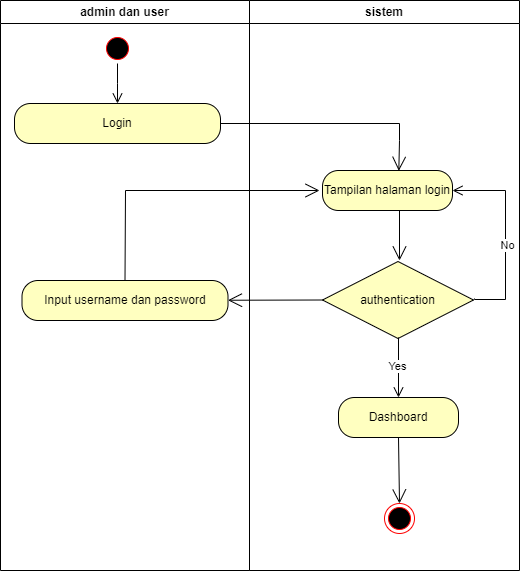

The diagram above was exported from draw.io. Its source (the exported page's mxGraphModel, read from the mxfile embedded in the PNG):
<mxGraphModel dx="780" dy="504" grid="1" gridSize="10" guides="1" tooltips="1" connect="1" arrows="1" fold="1" page="1" pageScale="1" pageWidth="850" pageHeight="1100" math="0" shadow="0">
  <root>
    <mxCell id="0" />
    <mxCell id="1" parent="0" />
    <mxCell id="CSwX7RHDgbCLs5BxUyj8-10" value="sistem" style="swimlane;whiteSpace=wrap;html=1;" parent="1" vertex="1">
      <mxGeometry x="320" y="110" width="270" height="570" as="geometry" />
    </mxCell>
    <mxCell id="CSwX7RHDgbCLs5BxUyj8-17" value="Tampilan halaman login" style="rounded=1;whiteSpace=wrap;html=1;arcSize=40;fontColor=#000000;fillColor=#ffffc0;strokeColor=#000000;" parent="CSwX7RHDgbCLs5BxUyj8-10" vertex="1">
      <mxGeometry x="73" y="170" width="130" height="40" as="geometry" />
    </mxCell>
    <mxCell id="CSwX7RHDgbCLs5BxUyj8-19" value="authentication" style="rhombus;whiteSpace=wrap;html=1;fontColor=#000000;fillColor=#ffffc0;strokeColor=#000000;" parent="CSwX7RHDgbCLs5BxUyj8-10" vertex="1">
      <mxGeometry x="73" y="261" width="151" height="77" as="geometry" />
    </mxCell>
    <mxCell id="CSwX7RHDgbCLs5BxUyj8-24" value="Dashboard" style="rounded=1;whiteSpace=wrap;html=1;arcSize=40;fontColor=#000000;fillColor=#ffffc0;strokeColor=#000000;" parent="CSwX7RHDgbCLs5BxUyj8-10" vertex="1">
      <mxGeometry x="89" y="397" width="120" height="40" as="geometry" />
    </mxCell>
    <mxCell id="CSwX7RHDgbCLs5BxUyj8-25" value="" style="edgeStyle=orthogonalEdgeStyle;html=1;verticalAlign=bottom;endArrow=open;endSize=8;strokeColor=#000000;rounded=0;" parent="CSwX7RHDgbCLs5BxUyj8-10" edge="1">
      <mxGeometry relative="1" as="geometry">
        <mxPoint x="149" y="397" as="targetPoint" />
        <mxPoint x="149" y="337" as="sourcePoint" />
      </mxGeometry>
    </mxCell>
    <mxCell id="CSwX7RHDgbCLs5BxUyj8-28" value="Yes" style="edgeLabel;html=1;align=center;verticalAlign=middle;resizable=0;points=[];" parent="CSwX7RHDgbCLs5BxUyj8-25" vertex="1" connectable="0">
      <mxGeometry x="-0.0556" y="-2" relative="1" as="geometry">
        <mxPoint as="offset" />
      </mxGeometry>
    </mxCell>
    <mxCell id="CSwX7RHDgbCLs5BxUyj8-27" value="" style="ellipse;html=1;shape=endState;fillColor=#000000;strokeColor=#ff0000;" parent="CSwX7RHDgbCLs5BxUyj8-10" vertex="1">
      <mxGeometry x="135" y="503" width="30" height="30" as="geometry" />
    </mxCell>
    <mxCell id="CSwX7RHDgbCLs5BxUyj8-30" value="" style="endArrow=open;endFill=1;endSize=12;html=1;rounded=0;entryX=0.5;entryY=0;entryDx=0;entryDy=0;exitX=0.5;exitY=1;exitDx=0;exitDy=0;" parent="CSwX7RHDgbCLs5BxUyj8-10" source="CSwX7RHDgbCLs5BxUyj8-24" target="CSwX7RHDgbCLs5BxUyj8-27" edge="1">
      <mxGeometry width="160" relative="1" as="geometry">
        <mxPoint x="20" y="423" as="sourcePoint" />
        <mxPoint x="180" y="423" as="targetPoint" />
      </mxGeometry>
    </mxCell>
    <mxCell id="CSwX7RHDgbCLs5BxUyj8-9" value="admin dan user" style="swimlane;whiteSpace=wrap;html=1;" parent="CSwX7RHDgbCLs5BxUyj8-10" vertex="1">
      <mxGeometry x="-249" width="249" height="570" as="geometry" />
    </mxCell>
    <mxCell id="CSwX7RHDgbCLs5BxUyj8-13" value="Login" style="rounded=1;whiteSpace=wrap;html=1;arcSize=40;fontColor=#000000;fillColor=#ffffc0;strokeColor=#000000;" parent="CSwX7RHDgbCLs5BxUyj8-9" vertex="1">
      <mxGeometry x="14" y="103" width="206" height="40" as="geometry" />
    </mxCell>
    <mxCell id="CSwX7RHDgbCLs5BxUyj8-15" value="" style="ellipse;html=1;shape=startState;fillColor=#000000;strokeColor=#ff0000;" parent="CSwX7RHDgbCLs5BxUyj8-9" vertex="1">
      <mxGeometry x="102" y="33" width="30" height="30" as="geometry" />
    </mxCell>
    <mxCell id="CSwX7RHDgbCLs5BxUyj8-16" value="" style="edgeStyle=orthogonalEdgeStyle;html=1;verticalAlign=bottom;endArrow=open;endSize=8;strokeColor=#000000;rounded=0;" parent="CSwX7RHDgbCLs5BxUyj8-9" source="CSwX7RHDgbCLs5BxUyj8-15" edge="1">
      <mxGeometry relative="1" as="geometry">
        <mxPoint x="117" y="103" as="targetPoint" />
      </mxGeometry>
    </mxCell>
    <mxCell id="60_0pACpwrd1qrW7ymdx-1" value="Input username dan password" style="rounded=1;whiteSpace=wrap;html=1;arcSize=40;fontColor=#000000;fillColor=#ffffc0;strokeColor=#000000;" vertex="1" parent="CSwX7RHDgbCLs5BxUyj8-9">
      <mxGeometry x="21.5" y="280" width="206" height="40" as="geometry" />
    </mxCell>
    <mxCell id="CSwX7RHDgbCLs5BxUyj8-22" value="" style="endArrow=open;endFill=1;endSize=12;html=1;rounded=0;entryX=0.587;entryY=0.008;entryDx=0;entryDy=0;entryPerimeter=0;exitX=1;exitY=0.5;exitDx=0;exitDy=0;" parent="CSwX7RHDgbCLs5BxUyj8-10" edge="1" target="CSwX7RHDgbCLs5BxUyj8-17" source="CSwX7RHDgbCLs5BxUyj8-13">
      <mxGeometry width="160" relative="1" as="geometry">
        <mxPoint x="-30" y="122" as="sourcePoint" />
        <mxPoint x="150" y="120" as="targetPoint" />
        <Array as="points">
          <mxPoint x="150" y="123" />
          <mxPoint x="150" y="140" />
        </Array>
      </mxGeometry>
    </mxCell>
    <mxCell id="60_0pACpwrd1qrW7ymdx-12" value="" style="endArrow=open;endFill=1;endSize=12;html=1;rounded=0;exitX=0;exitY=0.5;exitDx=0;exitDy=0;" edge="1" parent="CSwX7RHDgbCLs5BxUyj8-10" source="CSwX7RHDgbCLs5BxUyj8-19" target="60_0pACpwrd1qrW7ymdx-1">
      <mxGeometry width="160" relative="1" as="geometry">
        <mxPoint x="-60" y="230" as="sourcePoint" />
        <mxPoint x="100" y="230" as="targetPoint" />
      </mxGeometry>
    </mxCell>
    <mxCell id="60_0pACpwrd1qrW7ymdx-4" value="" style="edgeStyle=orthogonalEdgeStyle;html=1;verticalAlign=bottom;endArrow=open;endSize=8;strokeColor=#000000;rounded=0;entryX=1;entryY=0.5;entryDx=0;entryDy=0;" edge="1" parent="1" target="CSwX7RHDgbCLs5BxUyj8-17">
      <mxGeometry relative="1" as="geometry">
        <mxPoint x="545" y="290" as="targetPoint" />
        <mxPoint x="545" y="408" as="sourcePoint" />
        <Array as="points">
          <mxPoint x="545" y="409" />
          <mxPoint x="576" y="409" />
          <mxPoint x="576" y="300" />
        </Array>
      </mxGeometry>
    </mxCell>
    <mxCell id="60_0pACpwrd1qrW7ymdx-11" value="No" style="edgeLabel;html=1;align=center;verticalAlign=middle;resizable=0;points=[];" vertex="1" connectable="0" parent="60_0pACpwrd1qrW7ymdx-4">
      <mxGeometry x="-0.0997" y="-1" relative="1" as="geometry">
        <mxPoint as="offset" />
      </mxGeometry>
    </mxCell>
    <mxCell id="60_0pACpwrd1qrW7ymdx-13" value="" style="endArrow=open;endFill=1;endSize=12;html=1;rounded=0;" edge="1" parent="1">
      <mxGeometry width="160" relative="1" as="geometry">
        <mxPoint x="470" y="320" as="sourcePoint" />
        <mxPoint x="470" y="370" as="targetPoint" />
      </mxGeometry>
    </mxCell>
    <mxCell id="60_0pACpwrd1qrW7ymdx-14" value="" style="endArrow=open;endFill=1;endSize=12;html=1;rounded=0;exitX=0.5;exitY=0;exitDx=0;exitDy=0;" edge="1" parent="1" source="60_0pACpwrd1qrW7ymdx-1">
      <mxGeometry width="160" relative="1" as="geometry">
        <mxPoint x="260" y="360" as="sourcePoint" />
        <mxPoint x="390" y="300" as="targetPoint" />
        <Array as="points">
          <mxPoint x="196" y="300" />
        </Array>
      </mxGeometry>
    </mxCell>
  </root>
</mxGraphModel>